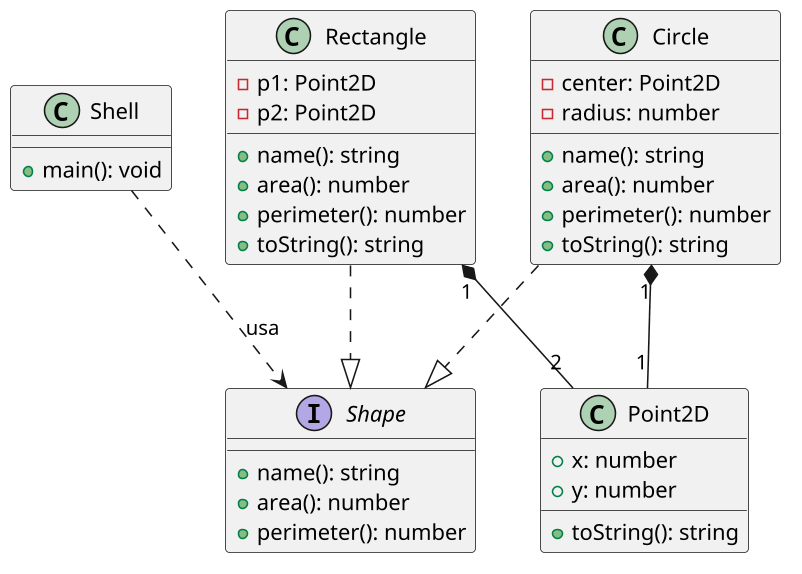

The diagram above was rendered by PlantUML. Its source (embedded in the PNG):
@startuml

skinparam defaultFontName "Source Code Pro"
skinparam dpi 150

interface Shape {
  + name(): string
  + area(): number
  + perimeter(): number
}

class Point2D {
  + x: number
  + y: number
  + toString(): string
}

class Circle {
  - center: Point2D
  - radius: number
  + name(): string
  + area(): number
  + perimeter(): number
  + toString(): string
}

class Rectangle {
  - p1: Point2D
  - p2: Point2D
  + name(): string
  + area(): number
  + perimeter(): number
  + toString(): string
}

class Shell {
  + main(): void
}

Circle ..|> Shape
Rectangle ..|> Shape
Circle "1" *-- "1" Point2D
Rectangle "1" *-- "2" Point2D
Shell ..> Shape : usa

@enduml